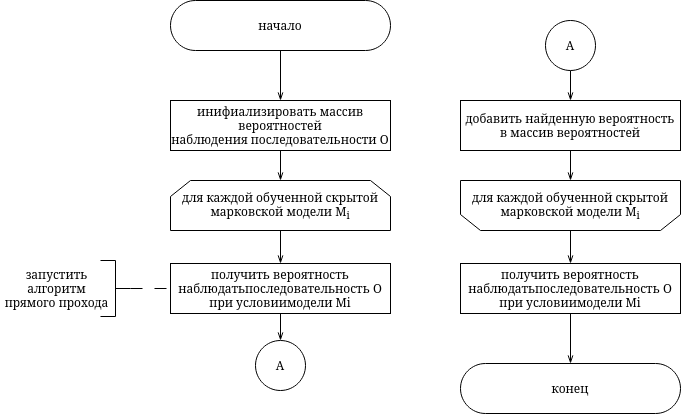

The diagram above was exported from draw.io. Its source (the exported page's mxGraphModel, read from the mxfile embedded in the PNG):
<mxGraphModel dx="2583" dy="772" grid="1" gridSize="10" guides="1" tooltips="1" connect="1" arrows="1" fold="1" page="1" pageScale="1" pageWidth="1169" pageHeight="827" math="0" shadow="0">
  <root>
    <mxCell id="0" />
    <mxCell id="1" parent="0" />
    <mxCell id="2" style="edgeStyle=orthogonalEdgeStyle;rounded=0;orthogonalLoop=1;jettySize=auto;html=1;exitX=0.5;exitY=1;exitDx=0;exitDy=0;endArrow=openThin;endFill=0;" edge="1" source="3" target="5" parent="1">
      <mxGeometry relative="1" as="geometry" />
    </mxCell>
    <mxCell id="3" value="начало" style="rounded=1;whiteSpace=wrap;html=1;arcSize=50;" vertex="1" parent="1">
      <mxGeometry x="120" y="100" width="220" height="50" as="geometry" />
    </mxCell>
    <mxCell id="4" style="edgeStyle=orthogonalEdgeStyle;rounded=0;orthogonalLoop=1;jettySize=auto;html=1;exitX=0.5;exitY=1;exitDx=0;exitDy=0;endArrow=openThin;endFill=0;" edge="1" source="5" target="7" parent="1">
      <mxGeometry relative="1" as="geometry" />
    </mxCell>
    <mxCell id="5" value="инифиализировать массив вероятностей&#10;наблюдения последовательности O" style="rounded=1;whiteSpace=wrap;html=1;arcSize=0;" vertex="1" parent="1">
      <mxGeometry x="120" y="200" width="220" height="50" as="geometry" />
    </mxCell>
    <mxCell id="6" style="edgeStyle=orthogonalEdgeStyle;rounded=0;orthogonalLoop=1;jettySize=auto;html=1;exitX=0.5;exitY=1;exitDx=0;exitDy=0;endArrow=openThin;endFill=0;" edge="1" source="7" target="9" parent="1">
      <mxGeometry relative="1" as="geometry" />
    </mxCell>
    <mxCell id="7" value="для каждой обученной скрытой марковской модели M&lt;sub&gt;i&lt;/sub&gt;" style="shape=loopLimit;whiteSpace=wrap;html=1;size=20;" vertex="1" parent="1">
      <mxGeometry x="120" y="280" width="220" height="50" as="geometry" />
    </mxCell>
    <mxCell id="8" style="edgeStyle=orthogonalEdgeStyle;rounded=0;orthogonalLoop=1;jettySize=auto;html=1;exitX=0.5;exitY=1;exitDx=0;exitDy=0;endArrow=openThin;endFill=0;" edge="1" source="9" target="13" parent="1">
      <mxGeometry relative="1" as="geometry" />
    </mxCell>
    <mxCell id="9" value="получить вероятность наблюдатьпоследовательность O при условиимодели Mi" style="rounded=1;whiteSpace=wrap;html=1;arcSize=0;" vertex="1" parent="1">
      <mxGeometry x="120" y="363" width="220" height="50" as="geometry" />
    </mxCell>
    <mxCell id="10" style="edgeStyle=orthogonalEdgeStyle;rounded=0;orthogonalLoop=1;jettySize=auto;html=1;exitX=0;exitY=0.5;exitDx=0;exitDy=0;exitPerimeter=0;entryX=0;entryY=0.5;entryDx=0;entryDy=0;endArrow=none;endFill=0;dashed=1;dashPattern=12 12;" edge="1" source="11" target="9" parent="1">
      <mxGeometry relative="1" as="geometry" />
    </mxCell>
    <mxCell id="11" value="" style="strokeWidth=1;html=1;shape=mxgraph.flowchart.annotation_2;align=left;labelPosition=right;pointerEvents=1;spacing=1;flipV=1;flipH=1;" vertex="1" parent="1">
      <mxGeometry x="50" y="360" width="30" height="56" as="geometry" />
    </mxCell>
    <mxCell id="12" value="запустить алгоритм прямого прохода" style="text;html=1;strokeColor=none;fillColor=none;align=center;verticalAlign=middle;whiteSpace=wrap;rounded=0;" vertex="1" parent="1">
      <mxGeometry x="-50" y="362" width="113" height="51" as="geometry" />
    </mxCell>
    <mxCell id="13" value="А" style="ellipse;whiteSpace=wrap;html=1;" vertex="1" parent="1">
      <mxGeometry x="205" y="440" width="50" height="50" as="geometry" />
    </mxCell>
    <mxCell id="14" style="edgeStyle=orthogonalEdgeStyle;rounded=0;orthogonalLoop=1;jettySize=auto;html=1;exitX=0.5;exitY=1;exitDx=0;exitDy=0;endArrow=openThin;endFill=0;" edge="1" source="15" target="19" parent="1">
      <mxGeometry relative="1" as="geometry" />
    </mxCell>
    <mxCell id="15" value="добавить найденную вероятность в массив вероятностей" style="rounded=1;whiteSpace=wrap;html=1;arcSize=0;" vertex="1" parent="1">
      <mxGeometry x="410" y="200" width="220" height="50" as="geometry" />
    </mxCell>
    <mxCell id="16" style="edgeStyle=orthogonalEdgeStyle;rounded=0;orthogonalLoop=1;jettySize=auto;html=1;exitX=0.5;exitY=1;exitDx=0;exitDy=0;endArrow=openThin;endFill=0;" edge="1" source="17" target="15" parent="1">
      <mxGeometry relative="1" as="geometry" />
    </mxCell>
    <mxCell id="17" value="А" style="ellipse;whiteSpace=wrap;html=1;" vertex="1" parent="1">
      <mxGeometry x="495" y="120" width="50" height="50" as="geometry" />
    </mxCell>
    <mxCell id="18" style="edgeStyle=orthogonalEdgeStyle;rounded=0;orthogonalLoop=1;jettySize=auto;html=1;exitX=0.5;exitY=1;exitDx=0;exitDy=0;endArrow=openThin;endFill=0;" edge="1" source="19" target="21" parent="1">
      <mxGeometry relative="1" as="geometry" />
    </mxCell>
    <mxCell id="19" value="для каждой обученной скрытой марковской модели M&lt;sub&gt;i&lt;/sub&gt;" style="shape=loopLimit;whiteSpace=wrap;html=1;size=20;flipV=1;" vertex="1" parent="1">
      <mxGeometry x="410" y="280" width="220" height="50" as="geometry" />
    </mxCell>
    <mxCell id="20" style="edgeStyle=orthogonalEdgeStyle;rounded=0;orthogonalLoop=1;jettySize=auto;html=1;exitX=0.5;exitY=1;exitDx=0;exitDy=0;endArrow=openThin;endFill=0;" edge="1" source="21" target="22" parent="1">
      <mxGeometry relative="1" as="geometry" />
    </mxCell>
    <mxCell id="21" value="получить вероятность наблюдатьпоследовательность O при условиимодели Mi" style="rounded=1;whiteSpace=wrap;html=1;arcSize=0;" vertex="1" parent="1">
      <mxGeometry x="410" y="363" width="220" height="50" as="geometry" />
    </mxCell>
    <mxCell id="22" value="конец" style="rounded=1;whiteSpace=wrap;html=1;arcSize=50;" vertex="1" parent="1">
      <mxGeometry x="410" y="463" width="220" height="50" as="geometry" />
    </mxCell>
  </root>
</mxGraphModel>